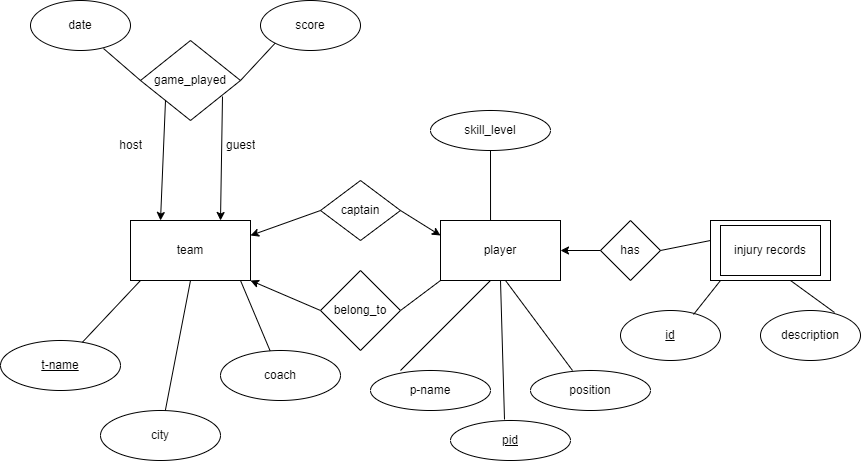

The diagram above was exported from draw.io. Its source (the exported page's mxGraphModel, read from the mxfile embedded in the PNG):
<mxGraphModel dx="864" dy="425" grid="1" gridSize="10" guides="1" tooltips="1" connect="1" arrows="1" fold="1" page="1" pageScale="1" pageWidth="850" pageHeight="1100" math="0" shadow="0">
  <root>
    <mxCell id="0" />
    <mxCell id="1" parent="0" />
    <mxCell id="4EkFVHpeeuHP74igSBCo-1" value="team" style="rounded=0;whiteSpace=wrap;html=1;" parent="1" vertex="1">
      <mxGeometry x="130" y="260" width="120" height="60" as="geometry" />
    </mxCell>
    <mxCell id="4EkFVHpeeuHP74igSBCo-2" value="player" style="rounded=0;whiteSpace=wrap;html=1;" parent="1" vertex="1">
      <mxGeometry x="440" y="260" width="120" height="60" as="geometry" />
    </mxCell>
    <mxCell id="4EkFVHpeeuHP74igSBCo-3" value="t-name" style="ellipse;whiteSpace=wrap;html=1;fontStyle=4" parent="1" vertex="1">
      <mxGeometry y="380" width="120" height="50" as="geometry" />
    </mxCell>
    <mxCell id="4EkFVHpeeuHP74igSBCo-4" value="city" style="ellipse;whiteSpace=wrap;html=1;" parent="1" vertex="1">
      <mxGeometry x="100" y="450" width="120" height="50" as="geometry" />
    </mxCell>
    <mxCell id="4EkFVHpeeuHP74igSBCo-5" value="coach" style="ellipse;whiteSpace=wrap;html=1;" parent="1" vertex="1">
      <mxGeometry x="220" y="390" width="120" height="50" as="geometry" />
    </mxCell>
    <mxCell id="4EkFVHpeeuHP74igSBCo-6" value="" style="endArrow=none;html=1;rounded=0;" parent="1" source="4EkFVHpeeuHP74igSBCo-3" edge="1">
      <mxGeometry width="50" height="50" relative="1" as="geometry">
        <mxPoint x="90" y="370" as="sourcePoint" />
        <mxPoint x="140" y="320" as="targetPoint" />
      </mxGeometry>
    </mxCell>
    <mxCell id="4EkFVHpeeuHP74igSBCo-7" value="" style="endArrow=none;html=1;rounded=0;" parent="1" source="4EkFVHpeeuHP74igSBCo-4" edge="1">
      <mxGeometry width="50" height="50" relative="1" as="geometry">
        <mxPoint x="140" y="370" as="sourcePoint" />
        <mxPoint x="190" y="320" as="targetPoint" />
      </mxGeometry>
    </mxCell>
    <mxCell id="4EkFVHpeeuHP74igSBCo-9" value="" style="endArrow=none;html=1;rounded=0;" parent="1" source="4EkFVHpeeuHP74igSBCo-5" edge="1">
      <mxGeometry width="50" height="50" relative="1" as="geometry">
        <mxPoint x="190" y="370" as="sourcePoint" />
        <mxPoint x="240" y="320" as="targetPoint" />
      </mxGeometry>
    </mxCell>
    <mxCell id="4EkFVHpeeuHP74igSBCo-11" value="" style="endArrow=none;html=1;rounded=0;entryX=0;entryY=1;entryDx=0;entryDy=0;exitX=1;exitY=0.5;exitDx=0;exitDy=0;" parent="1" target="4EkFVHpeeuHP74igSBCo-2" edge="1">
      <mxGeometry width="50" height="50" relative="1" as="geometry">
        <mxPoint x="400" y="350" as="sourcePoint" />
        <mxPoint x="450" y="360" as="targetPoint" />
      </mxGeometry>
    </mxCell>
    <mxCell id="4EkFVHpeeuHP74igSBCo-12" value="" style="endArrow=classic;html=1;rounded=0;entryX=1;entryY=1;entryDx=0;entryDy=0;" parent="1" target="4EkFVHpeeuHP74igSBCo-1" edge="1">
      <mxGeometry width="50" height="50" relative="1" as="geometry">
        <mxPoint x="320" y="350" as="sourcePoint" />
        <mxPoint x="370" y="300" as="targetPoint" />
      </mxGeometry>
    </mxCell>
    <mxCell id="4EkFVHpeeuHP74igSBCo-13" value="p-name" style="ellipse;whiteSpace=wrap;html=1;" parent="1" vertex="1">
      <mxGeometry x="370" y="410" width="120" height="40" as="geometry" />
    </mxCell>
    <mxCell id="4EkFVHpeeuHP74igSBCo-14" value="position" style="ellipse;whiteSpace=wrap;html=1;" parent="1" vertex="1">
      <mxGeometry x="530" y="410" width="120" height="40" as="geometry" />
    </mxCell>
    <mxCell id="4EkFVHpeeuHP74igSBCo-15" value="" style="endArrow=none;html=1;rounded=0;" parent="1" edge="1">
      <mxGeometry width="50" height="50" relative="1" as="geometry">
        <mxPoint x="400" y="410" as="sourcePoint" />
        <mxPoint x="490" y="320" as="targetPoint" />
      </mxGeometry>
    </mxCell>
    <mxCell id="4EkFVHpeeuHP74igSBCo-16" value="" style="endArrow=none;html=1;rounded=0;exitX=0.35;exitY=0;exitDx=0;exitDy=0;exitPerimeter=0;" parent="1" source="4EkFVHpeeuHP74igSBCo-14" edge="1">
      <mxGeometry width="50" height="50" relative="1" as="geometry">
        <mxPoint x="410" y="416" as="sourcePoint" />
        <mxPoint x="505" y="320" as="targetPoint" />
      </mxGeometry>
    </mxCell>
    <mxCell id="4EkFVHpeeuHP74igSBCo-18" value="" style="endArrow=none;html=1;rounded=0;exitX=0.417;exitY=0;exitDx=0;exitDy=0;exitPerimeter=0;" parent="1" source="4EkFVHpeeuHP74igSBCo-2" edge="1">
      <mxGeometry width="50" height="50" relative="1" as="geometry">
        <mxPoint x="440" y="240" as="sourcePoint" />
        <mxPoint x="490" y="190" as="targetPoint" />
      </mxGeometry>
    </mxCell>
    <mxCell id="4EkFVHpeeuHP74igSBCo-19" value="" style="rounded=0;whiteSpace=wrap;html=1;" parent="1" vertex="1">
      <mxGeometry x="710" y="260" width="120" height="60" as="geometry" />
    </mxCell>
    <mxCell id="4EkFVHpeeuHP74igSBCo-20" value="injury records" style="rounded=0;whiteSpace=wrap;html=1;" parent="1" vertex="1">
      <mxGeometry x="720" y="265" width="100" height="50" as="geometry" />
    </mxCell>
    <mxCell id="4EkFVHpeeuHP74igSBCo-22" value="id" style="ellipse;whiteSpace=wrap;html=1;fontStyle=4" parent="1" vertex="1">
      <mxGeometry x="620" y="350" width="100" height="50" as="geometry" />
    </mxCell>
    <mxCell id="4EkFVHpeeuHP74igSBCo-23" value="description" style="ellipse;whiteSpace=wrap;html=1;" parent="1" vertex="1">
      <mxGeometry x="760" y="350" width="100" height="50" as="geometry" />
    </mxCell>
    <mxCell id="4EkFVHpeeuHP74igSBCo-25" value="" style="endArrow=none;html=1;rounded=0;exitX=0.73;exitY=0.08;exitDx=0;exitDy=0;exitPerimeter=0;" parent="1" source="4EkFVHpeeuHP74igSBCo-22" edge="1">
      <mxGeometry width="50" height="50" relative="1" as="geometry">
        <mxPoint x="670" y="370" as="sourcePoint" />
        <mxPoint x="720" y="320" as="targetPoint" />
      </mxGeometry>
    </mxCell>
    <mxCell id="4EkFVHpeeuHP74igSBCo-26" value="" style="endArrow=none;html=1;rounded=0;exitX=0.74;exitY=0.04;exitDx=0;exitDy=0;exitPerimeter=0;" parent="1" source="4EkFVHpeeuHP74igSBCo-23" edge="1">
      <mxGeometry width="50" height="50" relative="1" as="geometry">
        <mxPoint x="740" y="370" as="sourcePoint" />
        <mxPoint x="790" y="320" as="targetPoint" />
      </mxGeometry>
    </mxCell>
    <mxCell id="4EkFVHpeeuHP74igSBCo-27" value="belong_to" style="rhombus;whiteSpace=wrap;html=1;" parent="1" vertex="1">
      <mxGeometry x="320" y="310" width="80" height="80" as="geometry" />
    </mxCell>
    <mxCell id="4EkFVHpeeuHP74igSBCo-29" value="has" style="rhombus;whiteSpace=wrap;html=1;" parent="1" vertex="1">
      <mxGeometry x="600" y="260" width="60" height="60" as="geometry" />
    </mxCell>
    <mxCell id="4EkFVHpeeuHP74igSBCo-32" value="" style="endArrow=none;html=1;rounded=0;exitX=1;exitY=0.5;exitDx=0;exitDy=0;" parent="1" source="4EkFVHpeeuHP74igSBCo-29" edge="1">
      <mxGeometry width="50" height="50" relative="1" as="geometry">
        <mxPoint x="660" y="330" as="sourcePoint" />
        <mxPoint x="710" y="280" as="targetPoint" />
      </mxGeometry>
    </mxCell>
    <mxCell id="4EkFVHpeeuHP74igSBCo-35" value="game_played" style="rhombus;whiteSpace=wrap;html=1;" parent="1" vertex="1">
      <mxGeometry x="140" y="80" width="100" height="80" as="geometry" />
    </mxCell>
    <mxCell id="4EkFVHpeeuHP74igSBCo-36" value="" style="endArrow=classic;html=1;rounded=0;entryX=0.25;entryY=0;entryDx=0;entryDy=0;exitX=0;exitY=1;exitDx=0;exitDy=0;" parent="1" source="4EkFVHpeeuHP74igSBCo-35" target="4EkFVHpeeuHP74igSBCo-1" edge="1">
      <mxGeometry width="50" height="50" relative="1" as="geometry">
        <mxPoint x="160" y="140" as="sourcePoint" />
        <mxPoint x="210" y="90" as="targetPoint" />
      </mxGeometry>
    </mxCell>
    <mxCell id="4EkFVHpeeuHP74igSBCo-37" value="" style="endArrow=classic;html=1;rounded=0;entryX=0.75;entryY=0;entryDx=0;entryDy=0;exitX=0.82;exitY=0.7;exitDx=0;exitDy=0;exitPerimeter=0;" parent="1" source="4EkFVHpeeuHP74igSBCo-35" target="4EkFVHpeeuHP74igSBCo-1" edge="1">
      <mxGeometry width="50" height="50" relative="1" as="geometry">
        <mxPoint x="220" y="140" as="sourcePoint" />
        <mxPoint x="260" y="95" as="targetPoint" />
      </mxGeometry>
    </mxCell>
    <mxCell id="4EkFVHpeeuHP74igSBCo-38" value="&amp;nbsp; &amp;nbsp; &amp;nbsp; &amp;nbsp; &amp;nbsp; host" style="text;strokeColor=none;fillColor=none;align=left;verticalAlign=middle;spacingLeft=4;spacingRight=4;overflow=hidden;points=[[0,0.5],[1,0.5]];portConstraint=eastwest;rotatable=0;whiteSpace=wrap;html=1;" parent="1" vertex="1">
      <mxGeometry x="80" y="170" width="80" height="30" as="geometry" />
    </mxCell>
    <mxCell id="4EkFVHpeeuHP74igSBCo-39" value="guest" style="text;strokeColor=none;fillColor=none;align=left;verticalAlign=middle;spacingLeft=4;spacingRight=4;overflow=hidden;points=[[0,0.5],[1,0.5]];portConstraint=eastwest;rotatable=0;whiteSpace=wrap;html=1;" parent="1" vertex="1">
      <mxGeometry x="220" y="170" width="80" height="30" as="geometry" />
    </mxCell>
    <mxCell id="4EkFVHpeeuHP74igSBCo-40" value="date" style="ellipse;whiteSpace=wrap;html=1;" parent="1" vertex="1">
      <mxGeometry x="30" y="40" width="100" height="50" as="geometry" />
    </mxCell>
    <mxCell id="4EkFVHpeeuHP74igSBCo-41" value="score" style="ellipse;whiteSpace=wrap;html=1;" parent="1" vertex="1">
      <mxGeometry x="260" y="40" width="100" height="50" as="geometry" />
    </mxCell>
    <mxCell id="4EkFVHpeeuHP74igSBCo-42" value="" style="endArrow=none;html=1;rounded=0;entryX=0.73;entryY=0.96;entryDx=0;entryDy=0;entryPerimeter=0;" parent="1" target="4EkFVHpeeuHP74igSBCo-40" edge="1">
      <mxGeometry width="50" height="50" relative="1" as="geometry">
        <mxPoint x="140" y="120" as="sourcePoint" />
        <mxPoint x="190" y="70" as="targetPoint" />
      </mxGeometry>
    </mxCell>
    <mxCell id="4EkFVHpeeuHP74igSBCo-43" value="" style="endArrow=none;html=1;rounded=0;entryX=0;entryY=1;entryDx=0;entryDy=0;" parent="1" target="4EkFVHpeeuHP74igSBCo-41" edge="1">
      <mxGeometry width="50" height="50" relative="1" as="geometry">
        <mxPoint x="240" y="120" as="sourcePoint" />
        <mxPoint x="270" y="90" as="targetPoint" />
      </mxGeometry>
    </mxCell>
    <mxCell id="4EkFVHpeeuHP74igSBCo-46" value="pid" style="ellipse;whiteSpace=wrap;html=1;fontStyle=4" parent="1" vertex="1">
      <mxGeometry x="450" y="460" width="120" height="40" as="geometry" />
    </mxCell>
    <mxCell id="4EkFVHpeeuHP74igSBCo-47" value="skill_level" style="ellipse;whiteSpace=wrap;html=1;" parent="1" vertex="1">
      <mxGeometry x="430" y="150" width="120" height="40" as="geometry" />
    </mxCell>
    <mxCell id="4EkFVHpeeuHP74igSBCo-49" value="" style="endArrow=none;html=1;rounded=0;exitX=0.45;exitY=-0.025;exitDx=0;exitDy=0;exitPerimeter=0;" parent="1" source="4EkFVHpeeuHP74igSBCo-46" edge="1">
      <mxGeometry width="50" height="50" relative="1" as="geometry">
        <mxPoint x="450" y="370" as="sourcePoint" />
        <mxPoint x="500" y="320" as="targetPoint" />
      </mxGeometry>
    </mxCell>
    <mxCell id="4EkFVHpeeuHP74igSBCo-50" value="" style="endArrow=classic;html=1;rounded=0;entryX=1;entryY=0.5;entryDx=0;entryDy=0;" parent="1" target="4EkFVHpeeuHP74igSBCo-2" edge="1">
      <mxGeometry width="50" height="50" relative="1" as="geometry">
        <mxPoint x="600" y="290" as="sourcePoint" />
        <mxPoint x="650" y="240" as="targetPoint" />
      </mxGeometry>
    </mxCell>
    <mxCell id="4EkFVHpeeuHP74igSBCo-51" value="captain" style="rhombus;whiteSpace=wrap;html=1;" parent="1" vertex="1">
      <mxGeometry x="320" y="220" width="80" height="60" as="geometry" />
    </mxCell>
    <mxCell id="4EkFVHpeeuHP74igSBCo-52" value="" style="endArrow=classic;html=1;rounded=0;entryX=0;entryY=0.25;entryDx=0;entryDy=0;" parent="1" target="4EkFVHpeeuHP74igSBCo-2" edge="1">
      <mxGeometry width="50" height="50" relative="1" as="geometry">
        <mxPoint x="400" y="250" as="sourcePoint" />
        <mxPoint x="450" y="200" as="targetPoint" />
      </mxGeometry>
    </mxCell>
    <mxCell id="4EkFVHpeeuHP74igSBCo-53" value="" style="endArrow=classic;html=1;rounded=0;entryX=1;entryY=0.25;entryDx=0;entryDy=0;" parent="1" target="4EkFVHpeeuHP74igSBCo-1" edge="1">
      <mxGeometry width="50" height="50" relative="1" as="geometry">
        <mxPoint x="320" y="250" as="sourcePoint" />
        <mxPoint x="370" y="200" as="targetPoint" />
      </mxGeometry>
    </mxCell>
  </root>
</mxGraphModel>